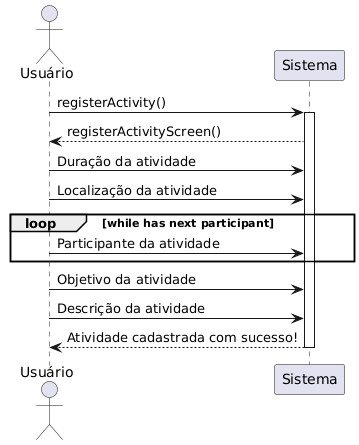

The diagram above was rendered by PlantUML. Its source (embedded in the PNG):
@startuml
actor Usuário


Usuário -> Sistema: registerActivity()
activate Sistema
Sistema --> Usuário: registerActivityScreen()
Usuário -> Sistema: Duração da atividade
Usuário -> Sistema: Localização da atividade
loop while has next participant
Usuário -> Sistema: Participante da atividade
end
Usuário -> Sistema: Objetivo da atividade
Usuário -> Sistema: Descrição da atividade
Sistema --> Usuário: Atividade cadastrada com sucesso!
deactivate Sistema
@enduml